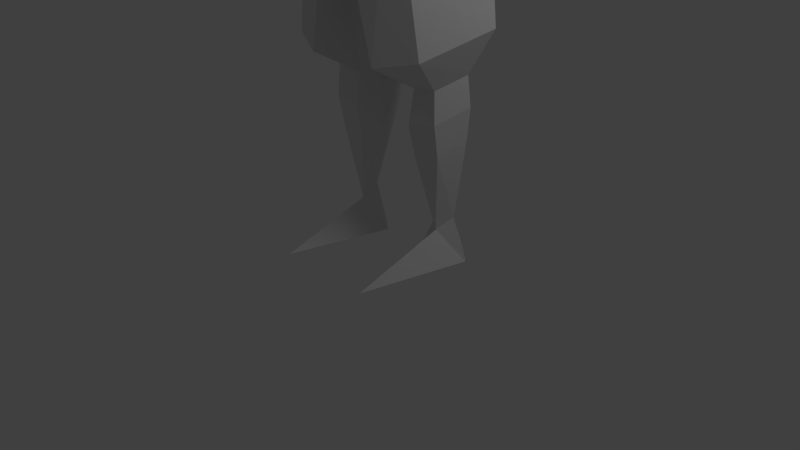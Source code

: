 # Source: CharacterModelWithBones.blend  (saved by Blender 2.62.0; exported with 4.5.12 LTS)
import bpy
from mathutils import Matrix  # noqa: F401  (used for matrix-valued properties, if any)

bpy.ops.wm.read_factory_settings(use_empty=True)
scene = bpy.context.scene
scene.name = 'Scene'

# ---- collections
col_collection_1 = bpy.data.collections.new('Collection 1'); scene.collection.children.link(col_collection_1)

# ---- materials (node trees are filled in below, after node groups)
mat_material = bpy.data.materials.new('Material')
mat_material.alpha_threshold = 0.0
mat_material.use_transparent_shadow = False
mat_material.roughness = 0.5
mat_material.line_color = (0.0, 0.0, 0.0, 1.0)

# ---- material node trees

# ---- world
world_world = bpy.data.worlds.new('World'); scene.world = world_world
world_world.color = (0.05088, 0.05088, 0.05088)
world_world.use_sun_shadow = False
world_world.sun_shadow_jitter_overblur = 0.0
world_world.cycles.sampling_method = 'MANUAL'
world_world.cycles.sample_map_resolution = 256

# ---- cameras
cam_camera = bpy.data.cameras.new('Camera')
cam_camera.clip_end = 100.0
cam_camera.lens = 35.0
cam_camera.sensor_width = 32.0
cam_camera.sensor_height = 18.0
cam_camera.ortho_scale = 7.314
cam_camera.dof.focus_distance = 0.0
cam_camera.dof.aperture_fstop = 128.0

# ---- lights
light_lamp = bpy.data.lights.new('Lamp', 'POINT')
light_lamp.transmission_factor = 0.0
light_lamp.cutoff_distance = 30.0
light_lamp.energy = 100.0
light_lamp.shadow_buffer_clip_start = 1.001
light_lamp.shadow_soft_size = 1.0
light_lamp.shadow_maximum_resolution = 0.006
light_lamp.use_absolute_resolution = True
light_lamp.cycles.use_multiple_importance_sampling = False

# ---- meshes
me_cube = bpy.data.meshes.new('Cube')
me_cube.from_pydata([(4.806e-08, -0.1921, -1.033), (0.3396, -0.2002, -0.9825), (-2.235e-08, -0.7011, -1.076), (0.3162, 0.2485, -0.8333), (0.3264, -0.6836, -1.027), (-1.136e-07, -1.648e-07, 0.8785), (0.0, 0.3507, 0.8194), (-2.235e-07, -0.3507, 0.8194), (0.3507, -2.682e-07, 0.8194), (0.3264, 0.3264, 0.7639), (0.3264, -0.3264, 0.7639), (0.8785, -0.1584, -0.1135), (0.8194, 0.3058, -0.03219), (0.8194, -0.04489, 0.3185), (0.8194, -0.5698, -0.1571), (0.8194, -0.2191, -0.5078), (0.7639, 0.2444, -0.3852), (0.7639, 0.3214, 0.3228), (0.7639, -0.4084, 0.2676), (0.7639, -0.6219, -0.5383), (-2.608e-07, -1.194, -0.1336), (0.3507, -1.046, -0.1559), (-3.055e-07, -0.8159, 0.233), (-1.937e-07, -1.17, -0.6076), (0.3264, -1.121, -0.589), (0.3264, -0.7791, 0.1952), (1.963e-07, 0.8785, 0.0), (0.3507, 0.8194, 0.0), (1.788e-07, 0.8194, -0.3507), (1.714e-07, 0.8194, 0.3507), (0.3264, 0.7639, 0.3264), (0.3264, 0.7639, -0.3264), (0.599, 0.2, -0.6722), (0.6432, -0.2282, -0.8068), (0.599, -0.6293, -0.8369), (0.29, 0.5872, -0.6236), (1.457e-07, 0.6331, -0.6632), (0.599, 0.5959, -0.3043), (0.6432, 0.6432, 0.0), (0.599, 0.599, 0.3021), (0.3021, -1.024, -0.9173), (-9.872e-08, -1.068, -0.9615), (0.599, -0.9261, -0.54), (0.6432, -0.8714, -0.1636), (0.599, -0.6894, 0.2162), (0.599, 0.3021, 0.599), (0.6432, -3.316e-07, 0.6432), (0.599, -0.3051, 0.5968), (0.3021, 0.599, 0.599), (1.146e-07, 0.6432, 0.6432), (0.3021, -0.6018, 0.5966), (-2.962e-07, -0.6431, 0.6431), (0.5093, 0.4843, -0.5271), (0.5093, -0.8902, -0.7914), (0.5093, 0.5093, 0.5093), (0.5093, -0.5342, 0.4914), (0.000156, 1.03, -1.227), (0.5711, 1.128, -1.187), (0.0001777, -0.08347, -1.748), (1.15, 0.5803, -1.381), (0.4832, -0.003571, -1.677), (-0.0003037, 0.6337, -1.54), (4.023e-05, 0.8808, -1.078), (0.359, 0.9121, -1.041), (8.16e-05, -0.01478, -1.47), (0.8052, 0.4797, -1.29), (0.373, -0.02501, -1.414), (1.623e-07, 0.7241, -0.8808), (0.2654, 0.6826, -0.8438), (7.378e-08, -0.07465, -1.262), (0.2867, 0.3635, -1.064), (0.3081, -0.08295, -1.216), (-0.001665, -0.3535, -3.987), (-0.002146, 0.4127, -3.778), (-0.001686, 1.144, -3.466), (0.5755, -0.1917, -3.915), (0.7909, 0.5996, -3.719), (0.4594, 0.9791, -3.426), (-0.08574, 0.5732, -2.016), (-0.0005581, -0.3047, -2.078), (-0.00234, 1.266, -1.636), (0.9112, -0.06017, -2.182), (0.6598, 1.263, -1.588), (-0.001237, 0.5218, -2.674), (-0.0007557, -0.4033, -2.657), (-0.0007774, 1.207, -2.361), (0.713, -0.09887, -2.811), (0.9721, 0.5901, -2.614), (0.6397, 1.138, -2.322), (-0.001686, 1.182, -5.29), (-0.001665, -0.07238, -5.27), (-0.002146, 0.4127, -5.062), (0.5279, 1.138, -4.018), (-0.0002582, 1.347, -4.281), (1.005, 0.6438, -4.439), (0.6949, -0.2136, -4.721), (0.00045, -0.4464, -4.824), (-0.1362, 0.3749, -4.525), (1.012, -0.154, -6.898), (0.5071, -0.3867, -7.001), (1.322, 0.7035, -6.615), (0.8447, 1.198, -6.194), (0.3166, 1.407, -6.251), (0.486, 0.2969, -7.385), (0.4826, 0.9418, -7.152), (0.3386, 0.4723, -7.238), (0.8291, 0.2659, -7.332), (0.9893, 0.6455, -7.186), (0.7427, 0.8919, -7.14), (0.6957, 0.6966, -8.956), (0.8047, 0.6459, -9.042), (0.6824, 0.4552, -9.19), (0.5683, 0.5631, -9.074), (0.7631, 0.9206, -7.504), (0.472, 0.9457, -7.329), (1.026, 0.6581, -7.561), (0.8551, 0.2423, -7.74), (0.461, 0.2105, -7.806), (0.2937, 0.4933, -7.615), (0.7647, 0.8758, -7.917), (0.4531, 0.9962, -7.742), (0.9775, 0.6641, -7.973), (0.839, 0.3126, -8.153), (0.4851, 0.2884, -8.218), (0.3044, 0.5074, -8.028), (0.6823, -0.815, -9.583), (0.3184, 0.5631, -9.58), (1.018, 0.6459, -9.584), (0.7429, 0.8953, -9.583), (4.363, 0.6283, -2.367), (4.285, 0.7561, -2.299), (4.302, 0.4676, -2.413), (4.29, 1.005, -2.128), (4.348, 0.1328, -2.266), (4.269, 0.7538, -2.034), (4.249, 0.4898, -2.148), (4.428, 0.626, -2.026), (4.963, 0.5748, -2.211), (0.9502, 0.992, -2.223), (1.039, 0.6561, -2.403), (0.9646, 0.2338, -2.523), (1.324, 1.069, -1.773), (1.231, 0.2575, -2.138), (1.269, 0.986, -1.528), (1.216, 0.2922, -1.828), (1.49, 0.65, -1.549), (2.443, 0.7996, -2.192), (2.437, 0.6156, -2.291), (2.475, 0.4795, -2.299), (2.48, 0.8417, -1.946), (2.444, 0.3973, -2.146), (2.481, 0.7964, -1.812), (2.447, 0.4163, -1.976), (2.43, 0.6124, -1.91), (2.57, 0.8501, -2.22), (2.577, 0.6328, -2.336), (2.605, 0.4353, -2.36), (2.601, 0.8998, -1.929), (2.581, 0.375, -2.165), (2.638, 0.8462, -1.77), (2.603, 0.3974, -1.964), (2.593, 0.6289, -1.814), (4.094, 0.7223, -2.282), (4.166, 0.6043, -2.345), (4.11, 0.4559, -2.388), (4.098, 0.7493, -2.124), (4.152, 0.4643, -2.252), (4.079, 0.7202, -2.038), (4.06, 0.4764, -2.143), (4.246, 0.6022, -2.101), (4.412, 0.3814, -2.238)], [], [(1, 3, 32, 33), (3, 35, 52, 32), (0, 1, 4, 2), (2, 4, 40, 41), (1, 33, 34, 4), (4, 34, 53, 40), (5, 8, 9, 6), (6, 9, 48, 49), (8, 46, 45, 9), (9, 45, 54, 48), (5, 7, 10, 8), (8, 10, 47, 46), (7, 51, 50, 10), (10, 50, 55, 47), (11, 15, 16, 12), (12, 16, 37, 38), (15, 33, 32, 16), (16, 32, 52, 37), (11, 12, 17, 13), (13, 17, 45, 46), (12, 38, 39, 17), (17, 39, 54, 45), (11, 13, 18, 14), (14, 18, 44, 43), (13, 46, 47, 18), (18, 47, 55, 44), (11, 14, 19, 15), (15, 19, 34, 33), (14, 43, 42, 19), (19, 42, 53, 34), (20, 23, 24, 21), (21, 24, 42, 43), (23, 41, 40, 24), (24, 40, 53, 42), (20, 21, 25, 22), (22, 25, 50, 51), (21, 43, 44, 25), (25, 44, 55, 50), (26, 29, 30, 27), (27, 30, 39, 38), (29, 49, 48, 30), (30, 48, 54, 39), (26, 27, 31, 28), (28, 31, 35, 36), (27, 38, 37, 31), (31, 37, 52, 35), (63, 57, 56, 62), (65, 59, 57, 63), (66, 60, 59, 65), (64, 58, 60, 66), (35, 68, 67, 36), (68, 63, 62, 67), (3, 70, 68, 35), (70, 65, 63, 68), (1, 71, 70, 3), (71, 66, 65, 70), (0, 69, 71, 1), (69, 64, 66, 71), (61, 78, 79, 58), (56, 80, 78, 61), (58, 79, 81, 60), (57, 82, 80, 56), (78, 83, 84, 79), (83, 73, 72, 84), (80, 85, 83, 78), (85, 74, 73, 83), (79, 84, 86, 81), (84, 72, 75, 86), (86, 75, 76, 87), (87, 76, 77, 88), (82, 88, 85, 80), (88, 77, 74, 85), (77, 92, 93, 74), (76, 94, 92, 77), (75, 95, 94, 76), (72, 96, 95, 75), (74, 93, 97, 73), (93, 89, 91, 97), (73, 97, 96, 72), (97, 91, 90, 96), (95, 96, 99, 98), (94, 95, 98, 100), (92, 94, 100, 101), (93, 92, 101, 102), (96, 90, 103, 99), (89, 93, 102, 104), (90, 91, 105, 103), (91, 89, 104, 105), (99, 103, 106, 98), (98, 106, 107, 100), (100, 107, 108, 101), (101, 108, 104, 102), (108, 113, 114, 104), (107, 115, 113, 108), (106, 116, 115, 107), (103, 117, 116, 106), (104, 114, 118, 105), (105, 118, 117, 103), (113, 119, 120, 114), (119, 109, 120), (115, 121, 119, 113), (121, 110, 109, 119), (116, 122, 121, 115), (122, 111, 110, 121), (117, 123, 122, 116), (123, 111, 122), (114, 120, 124, 118), (120, 109, 112, 124), (118, 124, 123, 117), (124, 112, 111, 123), (109, 110, 127, 128), (111, 125, 127), (110, 111, 127), (125, 126, 128, 127), (109, 128, 126, 112), (111, 112, 126), (111, 126, 125), (137, 129, 130, 132), (136, 137, 132, 134), (88, 138, 139, 87), (87, 139, 140, 86), (82, 141, 138, 88), (86, 140, 142, 81), (57, 143, 141, 82), (81, 142, 144, 60), (60, 144, 145, 59), (59, 145, 143, 57), (138, 146, 147, 139), (139, 147, 148, 140), (141, 149, 146, 138), (140, 148, 150, 142), (143, 151, 149, 141), (142, 150, 152, 144), (144, 152, 153, 145), (145, 153, 151, 143), (146, 154, 155, 147), (147, 155, 156, 148), (149, 157, 154, 146), (148, 156, 158, 150), (151, 159, 157, 149), (150, 158, 160, 152), (152, 160, 161, 153), (153, 161, 159, 151), (154, 162, 163, 155), (162, 130, 129, 163), (155, 163, 164, 156), (163, 129, 131, 164), (157, 165, 162, 154), (165, 132, 130, 162), (156, 164, 166, 158), (164, 131, 133, 166), (159, 167, 165, 157), (167, 134, 132, 165), (158, 166, 168, 160), (166, 133, 135, 168), (160, 168, 169, 161), (168, 135, 136, 169), (161, 169, 167, 159), (169, 136, 134, 167), (170, 131, 129), (137, 170, 129), (170, 133, 131), (170, 136, 135), (133, 170, 135), (170, 137, 136)])
me_cube.materials.append(mat_material)
me_cube.use_remesh_preserve_volume = False
me_cube.use_remesh_preserve_attributes = False
me_cube.use_mirror_vertex_groups = False
me_cube.update()
arm_armature = bpy.data.armatures.new('Armature')  # bones are not reproduced

# ---- objects
ob_armature = bpy.data.objects.new('Armature', arm_armature)
ob_cube = bpy.data.objects.new('Cube', me_cube)
ob_lamp = bpy.data.objects.new('Lamp', light_lamp)
ob_camera = bpy.data.objects.new('Camera', cam_camera)

# ---- transforms, parenting, visibility, modifiers, constraints
ob_armature.location = (0.01939, 0.7879, 5.223)
ob_armature.show_in_front = True
ob_armature.lineart.crease_threshold = 0.0
ob_cube.parent = ob_armature
ob_cube.matrix_parent_inverse = Matrix(((1.0, 0.0, 0.0, -0.01939), (0.0, 1.0, 0.0, -0.7879), (0.0, 0.0, 1.0, -5.223), (0.0, 0.0, 0.0, 1.0)))
ob_cube.location = (0.0, -0.0164, 9.633)
ob_cube.lock_rotations_4d = False
ob_cube.empty_display_type = 'ARROWS'
ob_cube.lineart.crease_threshold = 0.0
_m = ob_cube.modifiers.new('Mirror', 'MIRROR')
_m = ob_cube.modifiers.new('Armature', 'ARMATURE')
_m.object = ob_armature
_m.use_bone_envelopes = True
ob_lamp.location = (4.076, 1.005, 5.904)
ob_lamp.rotation_euler = (0.6503, 0.05522, 1.866)
ob_lamp.lock_rotations_4d = False
ob_lamp.empty_display_type = 'ARROWS'
ob_lamp.color = (0.0, 0.0, 0.0, 0.0)
ob_lamp.lineart.crease_threshold = 0.0
ob_camera.location = (7.481, -6.508, 5.344)
ob_camera.rotation_euler = (1.109, 0.01082, 0.8149)
ob_camera.lock_rotations_4d = False
ob_camera.empty_display_type = 'ARROWS'
ob_camera.color = (0.0, 0.0, 0.0, 0.0)
ob_camera.display_type = 'WIRE'
ob_camera.lineart.crease_threshold = 0.0

# ---- collection membership
col_collection_1.objects.link(ob_armature)
col_collection_1.objects.link(ob_cube)
col_collection_1.objects.link(ob_lamp)
col_collection_1.objects.link(ob_camera)

# ---- scene / render settings (as saved in the file)
scene.camera = ob_camera
scene.frame_start = 1; scene.frame_end = 250; scene.frame_set(1)
scene.render.engine = 'BLENDER_EEVEE_NEXT'
scene.render.image_settings.color_mode = 'RGB'
scene.render.image_settings.compression = 90
scene.render.resolution_percentage = 50
scene.render.dither_intensity = 0.0
scene.render.bake_margin = 2
scene.render.bake_bias = 0.0
scene.cycles.use_denoising = False
scene.cycles.samples = 10
scene.cycles.sampling_pattern = 'TABULATED_SOBOL'
scene.cycles.light_sampling_threshold = 0.0
scene.cycles.use_adaptive_sampling = False
scene.cycles.use_light_tree = False
scene.cycles.blur_glossy = 0.0
scene.cycles.volume_bounces = 1
scene.cycles.pixel_filter_type = 'GAUSSIAN'
scene.cycles.sample_clamp_indirect = 0.0
scene.view_settings.view_transform = 'Standard'
bpy.context.view_layer.update()
